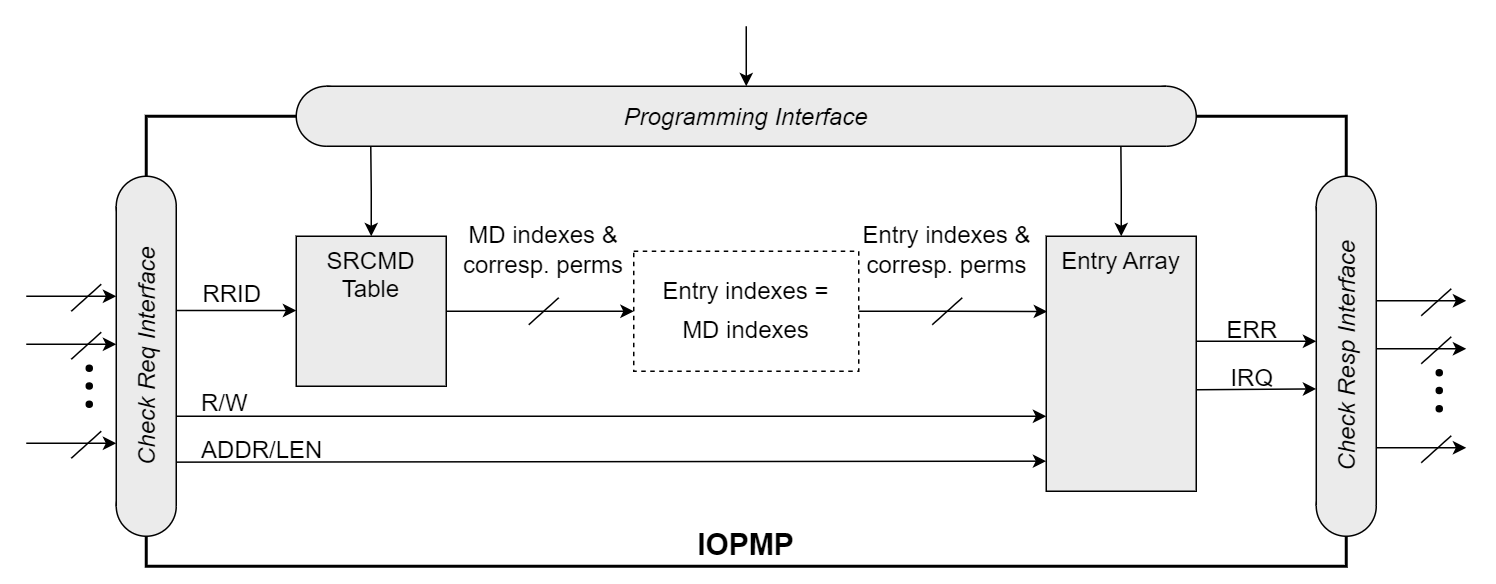

The diagram above was exported from draw.io. Its source (the exported page's mxGraphModel, read from the mxfile embedded in the PNG):
<mxGraphModel dx="1157" dy="194" grid="1" gridSize="10" guides="1" tooltips="1" connect="1" arrows="1" fold="1" page="1" pageScale="1" pageWidth="827" pageHeight="1169" math="1" shadow="0">
  <root>
    <mxCell id="0" />
    <mxCell id="1" parent="0" />
    <mxCell id="eyIhtEKidhE64w38ugOh-3" value="&lt;b style=&quot;font-size: 20px;&quot;&gt;IOPMP&lt;/b&gt;" style="rounded=0;whiteSpace=wrap;html=1;strokeWidth=2;verticalAlign=bottom;spacingTop=2;" parent="1" vertex="1">
      <mxGeometry x="-660" y="140" width="800" height="300" as="geometry" />
    </mxCell>
    <mxCell id="eyIhtEKidhE64w38ugOh-4" style="edgeStyle=orthogonalEdgeStyle;rounded=0;orthogonalLoop=1;jettySize=auto;html=1;exitX=1;exitY=0.5;exitDx=0;exitDy=0;entryX=0;entryY=0.5;entryDx=0;entryDy=0;" parent="1" source="eyIhtEKidhE64w38ugOh-5" target="eyIhtEKidhE64w38ugOh-6" edge="1">
      <mxGeometry relative="1" as="geometry">
        <mxPoint x="-440" y="300" as="sourcePoint" />
        <mxPoint x="-320" y="300" as="targetPoint" />
      </mxGeometry>
    </mxCell>
    <mxCell id="eyIhtEKidhE64w38ugOh-5" value="&lt;font style=&quot;font-size: 16px;&quot;&gt;SRCMD&lt;/font&gt;&lt;div style=&quot;font-size: 16px;&quot;&gt;&lt;font style=&quot;font-size: 16px;&quot;&gt;Table&lt;/font&gt;&lt;/div&gt;" style="rounded=0;whiteSpace=wrap;html=1;verticalAlign=top;fillColor=#EBEBEB;" parent="1" vertex="1">
      <mxGeometry x="-560" y="220" width="100" height="100" as="geometry" />
    </mxCell>
    <mxCell id="eyIhtEKidhE64w38ugOh-6" value="&lt;div style=&quot;line-height: 160%;&quot;&gt;&lt;div style=&quot;font-size: 16px; line-height: 25.6px;&quot;&gt;&lt;span style=&quot;background-color: initial;&quot;&gt;Entry indexes =&lt;/span&gt;&lt;/div&gt;&lt;div style=&quot;line-height: 25.6px;&quot;&gt;&lt;font style=&quot;font-size: 16px;&quot;&gt;MD indexes&lt;/font&gt;&lt;/div&gt;&lt;/div&gt;" style="rounded=0;whiteSpace=wrap;html=1;verticalAlign=middle;dashed=1;align=center;spacingTop=0;spacing=0;spacingLeft=0;spacingBottom=0;horizontal=1;" parent="1" vertex="1">
      <mxGeometry x="-335" y="230" width="150" height="80" as="geometry" />
    </mxCell>
    <mxCell id="eyIhtEKidhE64w38ugOh-7" value="&lt;span style=&quot;font-size: 16px;&quot;&gt;Entry&amp;nbsp;&lt;/span&gt;&lt;span style=&quot;font-size: 16px; background-color: initial;&quot;&gt;Array&lt;/span&gt;" style="rounded=0;whiteSpace=wrap;html=1;verticalAlign=top;fillColor=#EBEBEB;" parent="1" vertex="1">
      <mxGeometry x="-60" y="220" width="100" height="170" as="geometry" />
    </mxCell>
    <mxCell id="eyIhtEKidhE64w38ugOh-9" style="edgeStyle=orthogonalEdgeStyle;rounded=0;orthogonalLoop=1;jettySize=auto;html=1;exitX=0.5;exitY=0;exitDx=0;exitDy=0;entryX=0.053;entryY=1;entryDx=0;entryDy=0;entryPerimeter=0;startArrow=classic;startFill=1;endArrow=none;endFill=0;" parent="1" source="eyIhtEKidhE64w38ugOh-5" target="eyIhtEKidhE64w38ugOh-20" edge="1">
      <mxGeometry relative="1" as="geometry" />
    </mxCell>
    <mxCell id="eyIhtEKidhE64w38ugOh-10" style="edgeStyle=orthogonalEdgeStyle;rounded=0;orthogonalLoop=1;jettySize=auto;html=1;exitX=0.5;exitY=0;exitDx=0;exitDy=0;startArrow=classic;startFill=1;endArrow=none;endFill=0;entryX=0.946;entryY=0.999;entryDx=0;entryDy=0;entryPerimeter=0;" parent="1" source="eyIhtEKidhE64w38ugOh-7" target="eyIhtEKidhE64w38ugOh-20" edge="1">
      <mxGeometry relative="1" as="geometry">
        <mxPoint x="-20" y="160" as="targetPoint" />
      </mxGeometry>
    </mxCell>
    <mxCell id="eyIhtEKidhE64w38ugOh-11" value="" style="ellipse;whiteSpace=wrap;html=1;aspect=fixed;fillColor=#EBEBEB;rotation=-90;" parent="1" vertex="1">
      <mxGeometry x="-680" y="180" width="40" height="40" as="geometry" />
    </mxCell>
    <mxCell id="eyIhtEKidhE64w38ugOh-12" value="" style="ellipse;whiteSpace=wrap;html=1;aspect=fixed;fillColor=#EBEBEB;rotation=-90;" parent="1" vertex="1">
      <mxGeometry x="-680" y="380" width="40" height="40" as="geometry" />
    </mxCell>
    <mxCell id="eyIhtEKidhE64w38ugOh-13" value="&lt;i&gt;&lt;font style=&quot;font-size: 16px;&quot;&gt;Check Req Interface&lt;/font&gt;&lt;/i&gt;" style="rounded=0;whiteSpace=wrap;html=1;shape=mxgraph.basic.rect;left=0;right=0;fillColor=#EBEBEB;rotation=-90;" parent="1" vertex="1">
      <mxGeometry x="-760" y="280" width="200" height="40" as="geometry" />
    </mxCell>
    <mxCell id="eyIhtEKidhE64w38ugOh-14" value="" style="ellipse;whiteSpace=wrap;html=1;aspect=fixed;fillColor=#EBEBEB;rotation=-90;" parent="1" vertex="1">
      <mxGeometry x="120" y="180" width="40" height="40" as="geometry" />
    </mxCell>
    <mxCell id="eyIhtEKidhE64w38ugOh-15" value="" style="ellipse;whiteSpace=wrap;html=1;aspect=fixed;fillColor=#EBEBEB;rotation=-90;" parent="1" vertex="1">
      <mxGeometry x="120" y="380" width="40" height="40" as="geometry" />
    </mxCell>
    <mxCell id="eyIhtEKidhE64w38ugOh-16" value="&lt;i&gt;&lt;font style=&quot;font-size: 16px;&quot;&gt;Check Resp Interface&lt;/font&gt;&lt;/i&gt;" style="rounded=0;whiteSpace=wrap;html=1;shape=mxgraph.basic.rect;left=0;right=0;fillColor=#EBEBEB;rotation=-90;" parent="1" vertex="1">
      <mxGeometry x="40.24000000000001" y="279.77" width="199.54" height="40" as="geometry" />
    </mxCell>
    <mxCell id="eyIhtEKidhE64w38ugOh-17" value="" style="ellipse;whiteSpace=wrap;html=1;aspect=fixed;fillColor=#EBEBEB;" parent="1" vertex="1">
      <mxGeometry y="120" width="40" height="40" as="geometry" />
    </mxCell>
    <mxCell id="eyIhtEKidhE64w38ugOh-18" value="" style="ellipse;whiteSpace=wrap;html=1;aspect=fixed;fillColor=#EBEBEB;" parent="1" vertex="1">
      <mxGeometry x="-560" y="120" width="40" height="40" as="geometry" />
    </mxCell>
    <mxCell id="eyIhtEKidhE64w38ugOh-19" style="edgeStyle=orthogonalEdgeStyle;rounded=0;orthogonalLoop=1;jettySize=auto;html=1;startArrow=classic;startFill=1;endArrow=none;endFill=0;" parent="1" source="eyIhtEKidhE64w38ugOh-20" edge="1">
      <mxGeometry relative="1" as="geometry">
        <mxPoint x="-259.9999999999998" y="80" as="targetPoint" />
      </mxGeometry>
    </mxCell>
    <mxCell id="eyIhtEKidhE64w38ugOh-20" value="&lt;i&gt;&lt;font style=&quot;font-size: 16px;&quot;&gt;Programming Interface&lt;/font&gt;&lt;/i&gt;" style="rounded=0;whiteSpace=wrap;html=1;shape=mxgraph.basic.rect;left=0;right=0;fillColor=#EBEBEB;" parent="1" vertex="1">
      <mxGeometry x="-540" y="120" width="560" height="40" as="geometry" />
    </mxCell>
    <mxCell id="eyIhtEKidhE64w38ugOh-21" style="edgeStyle=orthogonalEdgeStyle;rounded=0;orthogonalLoop=1;jettySize=auto;html=1;exitX=0;exitY=0.25;exitDx=0;exitDy=0;startArrow=classic;startFill=1;endArrow=none;endFill=0;" parent="1" edge="1">
      <mxGeometry relative="1" as="geometry">
        <mxPoint x="-640" y="269.5" as="targetPoint" />
        <mxPoint x="-559.9999999999999" y="269.5" as="sourcePoint" />
      </mxGeometry>
    </mxCell>
    <mxCell id="eyIhtEKidhE64w38ugOh-23" value="" style="endArrow=classic;html=1;rounded=0;entryX=0;entryY=0.706;entryDx=0;entryDy=0;entryPerimeter=0;exitX=0.3;exitY=0.999;exitDx=0;exitDy=0;exitPerimeter=0;" parent="1" source="eyIhtEKidhE64w38ugOh-13" target="eyIhtEKidhE64w38ugOh-7" edge="1">
      <mxGeometry width="50" height="50" relative="1" as="geometry">
        <mxPoint x="-580" y="300" as="sourcePoint" />
        <mxPoint x="-80" y="340" as="targetPoint" />
        <Array as="points">
          <mxPoint x="-580" y="340" />
        </Array>
      </mxGeometry>
    </mxCell>
    <mxCell id="eyIhtEKidhE64w38ugOh-24" value="" style="endArrow=classic;html=1;rounded=0;exitX=0.147;exitY=0.999;exitDx=0;exitDy=0;exitPerimeter=0;entryX=0;entryY=0.882;entryDx=0;entryDy=0;entryPerimeter=0;" parent="1" source="eyIhtEKidhE64w38ugOh-13" target="eyIhtEKidhE64w38ugOh-7" edge="1">
      <mxGeometry width="50" height="50" relative="1" as="geometry">
        <mxPoint x="-370" y="340" as="sourcePoint" />
        <mxPoint x="-80" y="370" as="targetPoint" />
      </mxGeometry>
    </mxCell>
    <mxCell id="eyIhtEKidhE64w38ugOh-26" value="" style="endArrow=classic;html=1;rounded=0;endFill=1;" parent="1" edge="1">
      <mxGeometry width="50" height="50" relative="1" as="geometry">
        <mxPoint x="-740" y="260" as="sourcePoint" />
        <mxPoint x="-680" y="260" as="targetPoint" />
      </mxGeometry>
    </mxCell>
    <mxCell id="eyIhtEKidhE64w38ugOh-27" value="" style="endArrow=none;html=1;rounded=0;" parent="1" edge="1">
      <mxGeometry width="50" height="50" relative="1" as="geometry">
        <mxPoint x="-710" y="270" as="sourcePoint" />
        <mxPoint x="-690" y="252" as="targetPoint" />
      </mxGeometry>
    </mxCell>
    <mxCell id="eyIhtEKidhE64w38ugOh-28" value="" style="endArrow=classic;html=1;rounded=0;endFill=1;" parent="1" edge="1">
      <mxGeometry width="50" height="50" relative="1" as="geometry">
        <mxPoint x="-740" y="358" as="sourcePoint" />
        <mxPoint x="-680" y="358" as="targetPoint" />
      </mxGeometry>
    </mxCell>
    <mxCell id="eyIhtEKidhE64w38ugOh-29" value="" style="endArrow=none;html=1;rounded=0;" parent="1" edge="1">
      <mxGeometry width="50" height="50" relative="1" as="geometry">
        <mxPoint x="-710" y="368" as="sourcePoint" />
        <mxPoint x="-690" y="350" as="targetPoint" />
      </mxGeometry>
    </mxCell>
    <mxCell id="eyIhtEKidhE64w38ugOh-30" value="" style="endArrow=classic;html=1;rounded=0;endFill=1;" parent="1" edge="1">
      <mxGeometry width="50" height="50" relative="1" as="geometry">
        <mxPoint x="-740" y="292" as="sourcePoint" />
        <mxPoint x="-680" y="292" as="targetPoint" />
      </mxGeometry>
    </mxCell>
    <mxCell id="eyIhtEKidhE64w38ugOh-31" value="" style="endArrow=none;html=1;rounded=0;" parent="1" edge="1">
      <mxGeometry width="50" height="50" relative="1" as="geometry">
        <mxPoint x="-710" y="302" as="sourcePoint" />
        <mxPoint x="-690" y="284" as="targetPoint" />
      </mxGeometry>
    </mxCell>
    <UserObject label="" tags="背景" id="eyIhtEKidhE64w38ugOh-32">
      <mxCell style="vsdxID=76;fillColor=#000000;gradientColor=none;shape=stencil(vVHLDsIgEPwajiQI6RfU+h8bu22JCGRB2/69kG1iazx58DazM/vIjjBtmiCi0CplCjecbZ8nYc5Ca+snJJsLEqYTph0C4Ujh4XvmEaqzont41gkL96naodXKrGF6YSfQtUi0OXXDVlqPfJNP6usotUhYbJIUMmQb/GGrAxpRljVycDBuc1hKM2LclX8/7H9nFfB+82Cd45T2+mcspcSRmu4F);points=[];labelBackgroundColor=none;rounded=0;html=1;whiteSpace=wrap;" parent="1" vertex="1">
        <mxGeometry x="-700" y="306" width="4" height="4" as="geometry" />
      </mxCell>
    </UserObject>
    <UserObject label="" tags="背景" id="eyIhtEKidhE64w38ugOh-33">
      <mxCell style="vsdxID=76;fillColor=#000000;gradientColor=none;shape=stencil(vVHLDsIgEPwajiQI6RfU+h8bu22JCGRB2/69kG1iazx58DazM/vIjjBtmiCi0CplCjecbZ8nYc5Ca+snJJsLEqYTph0C4Ujh4XvmEaqzont41gkL96naodXKrGF6YSfQtUi0OXXDVlqPfJNP6usotUhYbJIUMmQb/GGrAxpRljVycDBuc1hKM2LclX8/7H9nFfB+82Cd45T2+mcspcSRmu4F);points=[];labelBackgroundColor=none;rounded=0;html=1;whiteSpace=wrap;" parent="1" vertex="1">
        <mxGeometry x="-700" y="317.77" width="4" height="4" as="geometry" />
      </mxCell>
    </UserObject>
    <UserObject label="" tags="背景" id="eyIhtEKidhE64w38ugOh-34">
      <mxCell style="vsdxID=76;fillColor=#000000;gradientColor=none;shape=stencil(vVHLDsIgEPwajiQI6RfU+h8bu22JCGRB2/69kG1iazx58DazM/vIjjBtmiCi0CplCjecbZ8nYc5Ca+snJJsLEqYTph0C4Ujh4XvmEaqzont41gkL96naodXKrGF6YSfQtUi0OXXDVlqPfJNP6usotUhYbJIUMmQb/GGrAxpRljVycDBuc1hKM2LclX8/7H9nFfB+82Cd45T2+mcspcSRmu4F);points=[];labelBackgroundColor=none;rounded=0;html=1;whiteSpace=wrap;" parent="1" vertex="1">
        <mxGeometry x="-700" y="330" width="4" height="4" as="geometry" />
      </mxCell>
    </UserObject>
    <mxCell id="eyIhtEKidhE64w38ugOh-35" style="edgeStyle=orthogonalEdgeStyle;rounded=0;orthogonalLoop=1;jettySize=auto;html=1;entryX=0.007;entryY=0.296;entryDx=0;entryDy=0;entryPerimeter=0;" parent="1" edge="1">
      <mxGeometry relative="1" as="geometry">
        <mxPoint x="40" y="290" as="sourcePoint" />
        <mxPoint x="120" y="290" as="targetPoint" />
      </mxGeometry>
    </mxCell>
    <mxCell id="eyIhtEKidhE64w38ugOh-36" style="edgeStyle=orthogonalEdgeStyle;rounded=0;orthogonalLoop=1;jettySize=auto;html=1;entryX=0.007;entryY=0.296;entryDx=0;entryDy=0;entryPerimeter=0;exitX=1;exitY=0.602;exitDx=0;exitDy=0;exitPerimeter=0;" parent="1" source="eyIhtEKidhE64w38ugOh-7" edge="1">
      <mxGeometry relative="1" as="geometry">
        <mxPoint x="39" y="321.77" as="sourcePoint" />
        <mxPoint x="120" y="321.77" as="targetPoint" />
      </mxGeometry>
    </mxCell>
    <mxCell id="eyIhtEKidhE64w38ugOh-37" value="" style="endArrow=classic;html=1;rounded=0;endFill=1;" parent="1" edge="1">
      <mxGeometry width="50" height="50" relative="1" as="geometry">
        <mxPoint x="160" y="263" as="sourcePoint" />
        <mxPoint x="220" y="263" as="targetPoint" />
      </mxGeometry>
    </mxCell>
    <mxCell id="eyIhtEKidhE64w38ugOh-38" value="" style="endArrow=none;html=1;rounded=0;" parent="1" edge="1">
      <mxGeometry width="50" height="50" relative="1" as="geometry">
        <mxPoint x="190" y="273" as="sourcePoint" />
        <mxPoint x="210" y="255" as="targetPoint" />
      </mxGeometry>
    </mxCell>
    <mxCell id="eyIhtEKidhE64w38ugOh-39" value="" style="endArrow=classic;html=1;rounded=0;endFill=1;" parent="1" edge="1">
      <mxGeometry width="50" height="50" relative="1" as="geometry">
        <mxPoint x="160" y="361" as="sourcePoint" />
        <mxPoint x="220" y="361" as="targetPoint" />
      </mxGeometry>
    </mxCell>
    <mxCell id="eyIhtEKidhE64w38ugOh-40" value="" style="endArrow=none;html=1;rounded=0;" parent="1" edge="1">
      <mxGeometry width="50" height="50" relative="1" as="geometry">
        <mxPoint x="190" y="371" as="sourcePoint" />
        <mxPoint x="210" y="353" as="targetPoint" />
      </mxGeometry>
    </mxCell>
    <mxCell id="eyIhtEKidhE64w38ugOh-41" value="" style="endArrow=classic;html=1;rounded=0;endFill=1;" parent="1" edge="1">
      <mxGeometry width="50" height="50" relative="1" as="geometry">
        <mxPoint x="160" y="295" as="sourcePoint" />
        <mxPoint x="220" y="295" as="targetPoint" />
      </mxGeometry>
    </mxCell>
    <mxCell id="eyIhtEKidhE64w38ugOh-42" value="" style="endArrow=none;html=1;rounded=0;" parent="1" edge="1">
      <mxGeometry width="50" height="50" relative="1" as="geometry">
        <mxPoint x="190" y="305" as="sourcePoint" />
        <mxPoint x="210" y="287" as="targetPoint" />
      </mxGeometry>
    </mxCell>
    <UserObject label="" tags="背景" id="eyIhtEKidhE64w38ugOh-43">
      <mxCell style="vsdxID=76;fillColor=#000000;gradientColor=none;shape=stencil(vVHLDsIgEPwajiQI6RfU+h8bu22JCGRB2/69kG1iazx58DazM/vIjjBtmiCi0CplCjecbZ8nYc5Ca+snJJsLEqYTph0C4Ujh4XvmEaqzont41gkL96naodXKrGF6YSfQtUi0OXXDVlqPfJNP6usotUhYbJIUMmQb/GGrAxpRljVycDBuc1hKM2LclX8/7H9nFfB+82Cd45T2+mcspcSRmu4F);points=[];labelBackgroundColor=none;rounded=0;html=1;whiteSpace=wrap;" parent="1" vertex="1">
        <mxGeometry x="200" y="309" width="4" height="4" as="geometry" />
      </mxCell>
    </UserObject>
    <UserObject label="" tags="背景" id="eyIhtEKidhE64w38ugOh-44">
      <mxCell style="vsdxID=76;fillColor=#000000;gradientColor=none;shape=stencil(vVHLDsIgEPwajiQI6RfU+h8bu22JCGRB2/69kG1iazx58DazM/vIjjBtmiCi0CplCjecbZ8nYc5Ca+snJJsLEqYTph0C4Ujh4XvmEaqzont41gkL96naodXKrGF6YSfQtUi0OXXDVlqPfJNP6usotUhYbJIUMmQb/GGrAxpRljVycDBuc1hKM2LclX8/7H9nFfB+82Cd45T2+mcspcSRmu4F);points=[];labelBackgroundColor=none;rounded=0;html=1;whiteSpace=wrap;" parent="1" vertex="1">
        <mxGeometry x="200" y="320.77" width="4" height="4" as="geometry" />
      </mxCell>
    </UserObject>
    <UserObject label="" tags="背景" id="eyIhtEKidhE64w38ugOh-45">
      <mxCell style="vsdxID=76;fillColor=#000000;gradientColor=none;shape=stencil(vVHLDsIgEPwajiQI6RfU+h8bu22JCGRB2/69kG1iazx58DazM/vIjjBtmiCi0CplCjecbZ8nYc5Ca+snJJsLEqYTph0C4Ujh4XvmEaqzont41gkL96naodXKrGF6YSfQtUi0OXXDVlqPfJNP6usotUhYbJIUMmQb/GGrAxpRljVycDBuc1hKM2LclX8/7H9nFfB+82Cd45T2+mcspcSRmu4F);points=[];labelBackgroundColor=none;rounded=0;html=1;whiteSpace=wrap;" parent="1" vertex="1">
        <mxGeometry x="200" y="333" width="4" height="4" as="geometry" />
      </mxCell>
    </UserObject>
    <mxCell id="eyIhtEKidhE64w38ugOh-46" value="&lt;font style=&quot;font-weight: normal; font-size: 16px;&quot;&gt;RRID&lt;/font&gt;" style="text;strokeColor=none;fillColor=none;html=1;fontSize=24;fontStyle=1;verticalAlign=middle;align=center;" parent="1" vertex="1">
      <mxGeometry x="-633" y="242" width="60" height="28" as="geometry" />
    </mxCell>
    <mxCell id="eyIhtEKidhE64w38ugOh-47" value="&lt;font style=&quot;font-weight: normal; font-size: 16px;&quot;&gt;R/W&lt;/font&gt;" style="text;strokeColor=none;fillColor=none;html=1;fontSize=24;fontStyle=1;verticalAlign=middle;align=center;" parent="1" vertex="1">
      <mxGeometry x="-633" y="317.77" width="50" height="22" as="geometry" />
    </mxCell>
    <mxCell id="eyIhtEKidhE64w38ugOh-49" value="&lt;font style=&quot;font-weight: normal; font-size: 16px;&quot;&gt;ERR&lt;/font&gt;" style="text;strokeColor=none;fillColor=none;html=1;fontSize=24;fontStyle=1;verticalAlign=middle;align=center;" parent="1" vertex="1">
      <mxGeometry x="47" y="270" width="60" height="20" as="geometry" />
    </mxCell>
    <mxCell id="eyIhtEKidhE64w38ugOh-50" value="&lt;font style=&quot;font-weight: normal; font-size: 16px;&quot;&gt;IRQ&lt;/font&gt;" style="text;strokeColor=none;fillColor=none;html=1;fontSize=24;fontStyle=1;verticalAlign=middle;align=center;" parent="1" vertex="1">
      <mxGeometry x="47" y="300" width="60" height="23" as="geometry" />
    </mxCell>
    <mxCell id="eyIhtEKidhE64w38ugOh-51" value="&lt;font style=&quot;font-size: 16px;&quot;&gt;&lt;font style=&quot;font-size: 16px;&quot;&gt;MD indexes&amp;nbsp;&lt;/font&gt;&lt;span style=&quot;background-color: initial;&quot;&gt;&amp;amp;&lt;/span&gt;&lt;/font&gt;&lt;div style=&quot;font-size: 16px;&quot;&gt;&lt;div style=&quot;&quot;&gt;&lt;font style=&quot;font-size: 16px;&quot;&gt;&lt;font style=&quot;font-size: 16px;&quot;&gt;corresp.&amp;nbsp;&lt;/font&gt;&lt;span style=&quot;background-color: initial;&quot;&gt;perms&lt;/span&gt;&lt;/font&gt;&lt;/div&gt;&lt;/div&gt;" style="text;html=1;align=center;verticalAlign=middle;whiteSpace=wrap;rounded=0;" parent="1" vertex="1">
      <mxGeometry x="-450" y="200" width="110" height="58" as="geometry" />
    </mxCell>
    <mxCell id="eyIhtEKidhE64w38ugOh-52" value="" style="endArrow=none;html=1;rounded=0;" parent="1" edge="1">
      <mxGeometry width="50" height="50" relative="1" as="geometry">
        <mxPoint x="-405" y="279" as="sourcePoint" />
        <mxPoint x="-385" y="261" as="targetPoint" />
      </mxGeometry>
    </mxCell>
    <mxCell id="eyIhtEKidhE64w38ugOh-53" style="edgeStyle=orthogonalEdgeStyle;rounded=0;orthogonalLoop=1;jettySize=auto;html=1;exitX=1;exitY=0.5;exitDx=0;exitDy=0;entryX=0.006;entryY=0.295;entryDx=0;entryDy=0;entryPerimeter=0;" parent="1" source="eyIhtEKidhE64w38ugOh-6" target="eyIhtEKidhE64w38ugOh-7" edge="1">
      <mxGeometry relative="1" as="geometry">
        <mxPoint x="-80" y="270" as="targetPoint" />
      </mxGeometry>
    </mxCell>
    <mxCell id="eyIhtEKidhE64w38ugOh-54" value="" style="endArrow=none;html=1;rounded=0;" parent="1" edge="1">
      <mxGeometry width="50" height="50" relative="1" as="geometry">
        <mxPoint x="-136" y="279" as="sourcePoint" />
        <mxPoint x="-116" y="261" as="targetPoint" />
      </mxGeometry>
    </mxCell>
    <mxCell id="eyIhtEKidhE64w38ugOh-55" value="&lt;font style=&quot;font-size: 16px;&quot;&gt;Entry indexes &amp;amp;&lt;/font&gt;&lt;div style=&quot;font-size: 16px;&quot;&gt;&lt;font style=&quot;font-size: 16px;&quot;&gt;corresp. perms&lt;/font&gt;&lt;/div&gt;" style="text;html=1;align=center;verticalAlign=middle;whiteSpace=wrap;rounded=0;" parent="1" vertex="1">
      <mxGeometry x="-186" y="200" width="120" height="58" as="geometry" />
    </mxCell>
    <mxCell id="nO0JRfEzyU0hAJT3Dn4y-1" value="&lt;font style=&quot;font-weight: normal; font-size: 16px;&quot;&gt;ADDR/LEN&lt;/font&gt;" style="text;strokeColor=none;fillColor=none;html=1;fontSize=24;fontStyle=1;verticalAlign=middle;align=center;" parent="1" vertex="1">
      <mxGeometry x="-633" y="350" width="100" height="20" as="geometry" />
    </mxCell>
  </root>
</mxGraphModel>